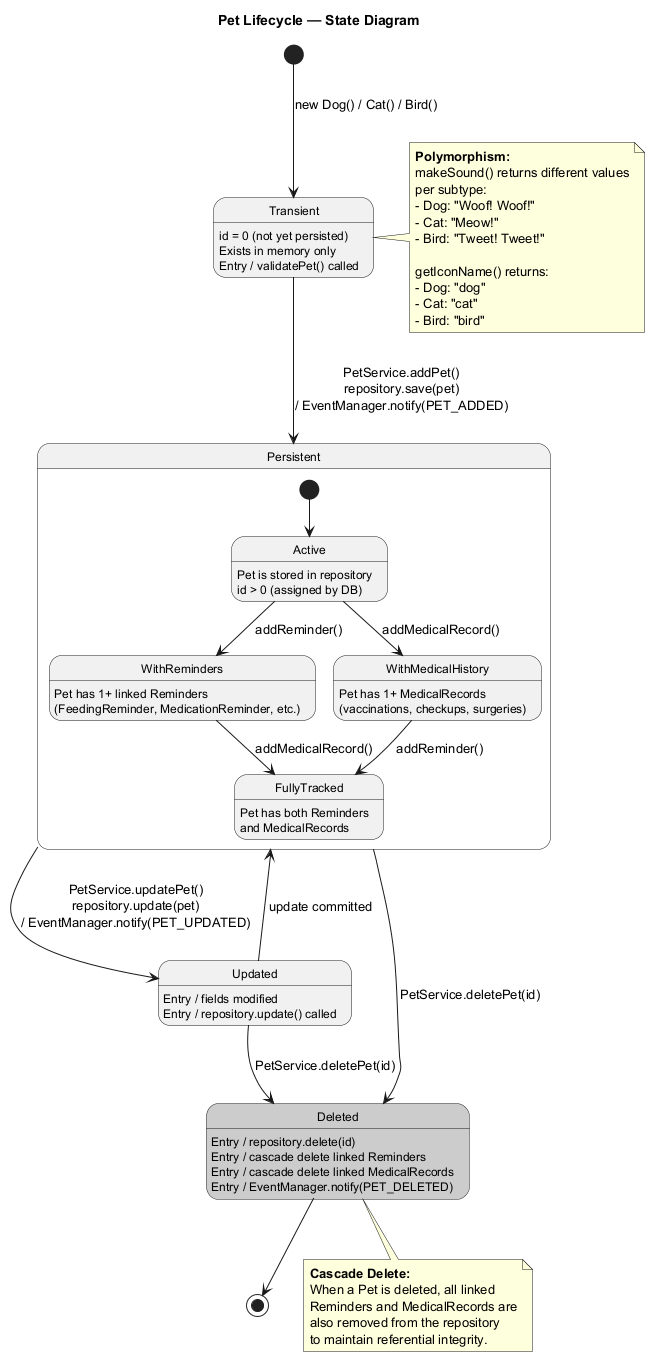

The diagram above was rendered by PlantUML. Its source (embedded in the PNG):
@startuml StatePet
title Pet Lifecycle — State Diagram

skinparam stateFontSize 12

[*] --> Transient : new Dog() / Cat() / Bird()

state Transient {
    Transient : id = 0 (not yet persisted)
    Transient : Exists in memory only
    Transient : Entry / validatePet() called
}

Transient --> Persistent : PetService.addPet()\nrepository.save(pet)\n/ EventManager.notify(PET_ADDED)

state Persistent {

    state Active {
        Active : Pet is stored in repository
        Active : id > 0 (assigned by DB)
    }

    state WithReminders {
        WithReminders : Pet has 1+ linked Reminders
        WithReminders : (FeedingReminder, MedicationReminder, etc.)
    }

    state WithMedicalHistory {
        WithMedicalHistory : Pet has 1+ MedicalRecords
        WithMedicalHistory : (vaccinations, checkups, surgeries)
    }

    state FullyTracked {
        FullyTracked : Pet has both Reminders
        FullyTracked : and MedicalRecords
    }

    [*] --> Active

    Active --> WithReminders : addReminder()
    Active --> WithMedicalHistory : addMedicalRecord()

    WithReminders --> FullyTracked : addMedicalRecord()
    WithMedicalHistory --> FullyTracked : addReminder()
}

Persistent --> Updated : PetService.updatePet()\nrepository.update(pet)\n/ EventManager.notify(PET_UPDATED)

state Updated {
    Updated : Entry / fields modified
    Updated : Entry / repository.update() called
}

Updated --> Persistent : update committed

Persistent --> Deleted : PetService.deletePet(id)
Updated --> Deleted : PetService.deletePet(id)

state Deleted #cccccc {
    Deleted : Entry / repository.delete(id)
    Deleted : Entry / cascade delete linked Reminders
    Deleted : Entry / cascade delete linked MedicalRecords
    Deleted : Entry / EventManager.notify(PET_DELETED)
}

Deleted --> [*]

note right of Transient
  **Polymorphism:**
  makeSound() returns different values
  per subtype:
  - Dog: "Woof! Woof!"
  - Cat: "Meow!"
  - Bird: "Tweet! Tweet!"

  getIconName() returns:
  - Dog: "dog"
  - Cat: "cat"
  - Bird: "bird"
end note

note bottom of Deleted
  **Cascade Delete:**
  When a Pet is deleted, all linked
  Reminders and MedicalRecords are
  also removed from the repository
  to maintain referential integrity.
end note

@enduml